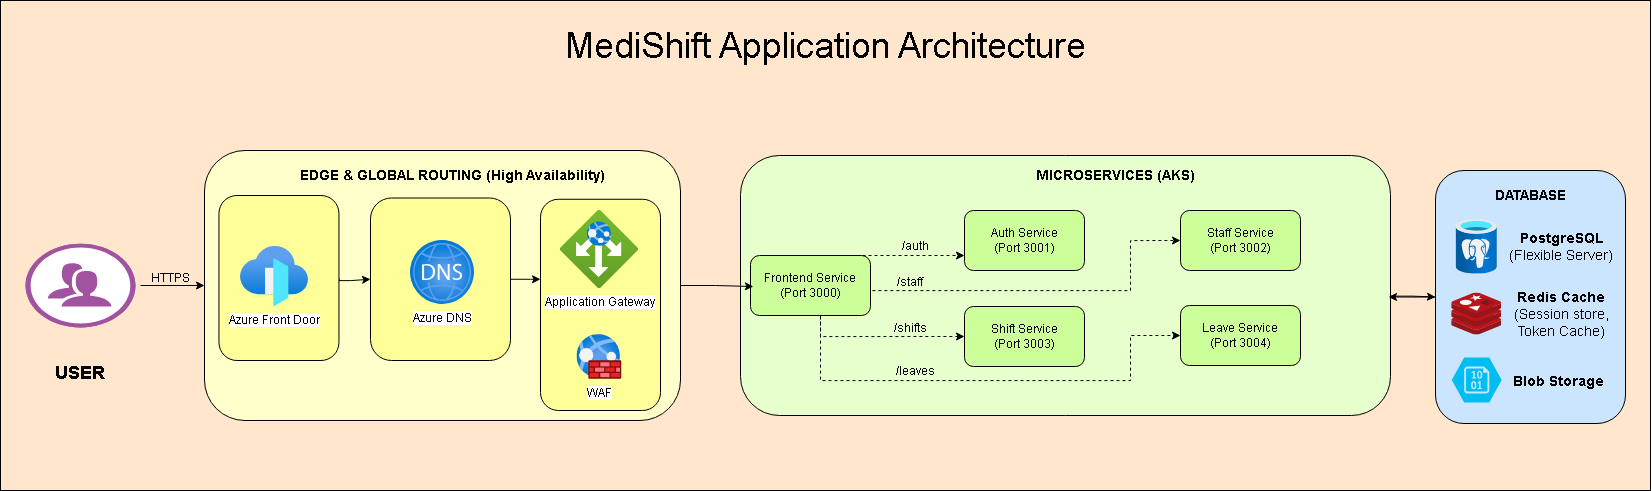

The diagram above was exported from draw.io. Its source (the exported page's mxGraphModel, read from the mxfile embedded in the PNG):
<mxGraphModel dx="1702" dy="651" grid="1" gridSize="10" guides="1" tooltips="1" connect="1" arrows="1" fold="1" page="1" pageScale="1" pageWidth="827" pageHeight="1169" math="0" shadow="0">
  <root>
    <mxCell id="0" />
    <mxCell id="1" parent="0" />
    <mxCell id="PRqjxv8XbomrZRiVC2jd-2" parent="1" style="rounded=0;whiteSpace=wrap;html=1;fillColor=#FFE6CC;" value="" vertex="1">
      <mxGeometry height="490" width="1650" x="570" y="390" as="geometry" />
    </mxCell>
    <mxCell id="PRqjxv8XbomrZRiVC2jd-4" parent="1" style="rounded=1;whiteSpace=wrap;html=1;fillColor=#FFFFCC;" value="" vertex="1">
      <mxGeometry height="270" width="476" x="774" y="540" as="geometry" />
    </mxCell>
    <mxCell id="PRqjxv8XbomrZRiVC2jd-10" parent="1" style="text;html=1;whiteSpace=wrap;strokeColor=none;fillColor=none;align=center;verticalAlign=middle;rounded=0;fontStyle=1" value="&lt;span&gt;&lt;font style=&quot;font-size: 18px;&quot;&gt;USER&lt;/font&gt;&lt;/span&gt;" vertex="1">
      <mxGeometry height="30" width="60" x="620" y="747" as="geometry" />
    </mxCell>
    <mxCell id="PRqjxv8XbomrZRiVC2jd-11" parent="1" style="verticalLabelPosition=bottom;sketch=0;html=1;fillColor=#A153A0;strokeColor=#ffffff;verticalAlign=top;align=center;points=[[0,0.5,0],[0.125,0.25,0],[0.25,0,0],[0.5,0,0],[0.75,0,0],[0.875,0.25,0],[1,0.5,0],[0.875,0.75,0],[0.75,1,0],[0.5,1,0],[0.125,0.75,0]];pointerEvents=1;shape=mxgraph.cisco_safe.compositeIcon;bgIcon=ellipse;resIcon=mxgraph.cisco_safe.design.users;fontStyle=1" value="" vertex="1">
      <mxGeometry height="83.75" width="110" x="595" y="633.13" as="geometry" />
    </mxCell>
    <mxCell id="PRqjxv8XbomrZRiVC2jd-13" edge="1" parent="1" style="edgeStyle=orthogonalEdgeStyle;rounded=0;orthogonalLoop=1;jettySize=auto;html=1;exitX=1;exitY=0.5;exitDx=0;exitDy=0;entryX=0;entryY=0.5;entryDx=0;entryDy=0;" target="PRqjxv8XbomrZRiVC2jd-4">
      <mxGeometry relative="1" as="geometry">
        <mxPoint x="710" y="675" as="sourcePoint" />
      </mxGeometry>
    </mxCell>
    <mxCell id="PRqjxv8XbomrZRiVC2jd-18" edge="1" parent="1" source="PRqjxv8XbomrZRiVC2jd-19" style="edgeStyle=orthogonalEdgeStyle;rounded=0;orthogonalLoop=1;jettySize=auto;html=1;exitX=1;exitY=0.5;exitDx=0;exitDy=0;entryX=0;entryY=0.5;entryDx=0;entryDy=0;" target="PRqjxv8XbomrZRiVC2jd-22">
      <mxGeometry relative="1" as="geometry">
        <Array as="points">
          <mxPoint x="908" y="670" />
          <mxPoint x="920" y="670" />
          <mxPoint x="920" y="669" />
        </Array>
      </mxGeometry>
    </mxCell>
    <mxCell id="PRqjxv8XbomrZRiVC2jd-19" parent="1" style="rounded=1;whiteSpace=wrap;html=1;fillColor=#FFFF99;" value="" vertex="1">
      <mxGeometry height="165" width="120" x="788.46" y="585" as="geometry" />
    </mxCell>
    <mxCell id="PRqjxv8XbomrZRiVC2jd-20" parent="1" style="image;aspect=fixed;html=1;points=[];align=center;fontSize=12;image=img/lib/azure2/networking/Front_Doors.svg;" value="Azure Front Door" vertex="1">
      <mxGeometry height="60" width="68" x="810" y="636" as="geometry" />
    </mxCell>
    <mxCell id="PRqjxv8XbomrZRiVC2jd-21" edge="1" parent="1" source="PRqjxv8XbomrZRiVC2jd-22" style="edgeStyle=orthogonalEdgeStyle;rounded=0;orthogonalLoop=1;jettySize=auto;html=1;exitX=1;exitY=0.5;exitDx=0;exitDy=0;" target="PRqjxv8XbomrZRiVC2jd-25">
      <mxGeometry relative="1" as="geometry">
        <Array as="points">
          <mxPoint x="1100" y="669" />
          <mxPoint x="1100" y="670" />
        </Array>
      </mxGeometry>
    </mxCell>
    <mxCell id="PRqjxv8XbomrZRiVC2jd-22" parent="1" style="rounded=1;whiteSpace=wrap;html=1;fillColor=#FFFF99;" value="" vertex="1">
      <mxGeometry height="162.5" width="140" x="940" y="587.5" as="geometry" />
    </mxCell>
    <mxCell id="PRqjxv8XbomrZRiVC2jd-23" parent="1" style="image;aspect=fixed;html=1;points=[];align=center;fontSize=12;image=img/lib/azure2/networking/DNS_Zones.svg;" value="Azure DNS" vertex="1">
      <mxGeometry height="64" width="64" x="980" y="630" as="geometry" />
    </mxCell>
    <mxCell id="PRqjxv8XbomrZRiVC2jd-25" parent="1" style="rounded=1;whiteSpace=wrap;html=1;fillColor=#FFFF99;" value="" vertex="1">
      <mxGeometry height="211.25" width="120" x="1110" y="588.75" as="geometry" />
    </mxCell>
    <mxCell id="PRqjxv8XbomrZRiVC2jd-26" parent="1" style="image;aspect=fixed;html=1;points=[];align=center;fontSize=12;image=img/lib/azure2/networking/Application_Gateways.svg;" value="Application Gateway" vertex="1">
      <mxGeometry height="78" width="78" x="1130" y="600" as="geometry" />
    </mxCell>
    <mxCell id="PRqjxv8XbomrZRiVC2jd-28" parent="1" style="image;aspect=fixed;html=1;points=[];align=center;fontSize=12;image=img/lib/azure2/networking/Web_Application_Firewall_Policies_WAF.svg;" value="WAF" vertex="1">
      <mxGeometry height="45" width="45" x="1146.5" y="724" as="geometry" />
    </mxCell>
    <mxCell id="PRqjxv8XbomrZRiVC2jd-29" parent="1" style="text;html=1;whiteSpace=wrap;strokeColor=none;fillColor=none;align=center;verticalAlign=middle;rounded=0;" value="&lt;b&gt;&lt;font style=&quot;font-size: 14px;&quot;&gt;EDGE &amp;amp; GLOBAL ROUTING (High Availability)&lt;/font&gt;&lt;/b&gt;" vertex="1">
      <mxGeometry height="30" width="340" x="851.5" y="550" as="geometry" />
    </mxCell>
    <mxCell id="PRqjxv8XbomrZRiVC2jd-30" parent="1" style="text;html=1;whiteSpace=wrap;strokeColor=none;fillColor=none;align=center;verticalAlign=middle;rounded=0;" value="HTTPS" vertex="1">
      <mxGeometry height="30" width="60" x="710" y="652.5" as="geometry" />
    </mxCell>
    <mxCell id="PRqjxv8XbomrZRiVC2jd-35" parent="1" style="rounded=1;whiteSpace=wrap;html=1;fillColor=#E6FFCC;" value="" vertex="1">
      <mxGeometry height="260" width="650" x="1310" y="545" as="geometry" />
    </mxCell>
    <mxCell id="PRqjxv8XbomrZRiVC2jd-36" parent="1" style="text;html=1;whiteSpace=wrap;strokeColor=none;fillColor=none;align=center;verticalAlign=middle;rounded=0;" value="&lt;b&gt;&lt;font style=&quot;font-size: 14px;&quot;&gt;MICROSERVICES (AKS)&lt;/font&gt;&lt;/b&gt;" vertex="1">
      <mxGeometry height="30" width="340" x="1515" y="550" as="geometry" />
    </mxCell>
    <mxCell id="PRqjxv8XbomrZRiVC2jd-37" parent="1" style="rounded=1;whiteSpace=wrap;html=1;fillColor=#CCFF99;" value="Auth Service&lt;div&gt;(Port 3001)&lt;/div&gt;" vertex="1">
      <mxGeometry height="60" width="120" x="1534" y="600" as="geometry" />
    </mxCell>
    <mxCell id="PRqjxv8XbomrZRiVC2jd-38" parent="1" style="rounded=1;whiteSpace=wrap;html=1;fillColor=#CCFF99;" value="Staff Service&lt;div&gt;(Port 3002)&lt;/div&gt;" vertex="1">
      <mxGeometry height="60" width="120" x="1750" y="600" as="geometry" />
    </mxCell>
    <mxCell id="PRqjxv8XbomrZRiVC2jd-39" parent="1" style="rounded=1;whiteSpace=wrap;html=1;fillColor=#CCFF99;" value="Shift Service&lt;div&gt;(Port 3003)&lt;/div&gt;" vertex="1">
      <mxGeometry height="60" width="120" x="1534" y="696" as="geometry" />
    </mxCell>
    <mxCell id="PRqjxv8XbomrZRiVC2jd-40" parent="1" style="rounded=1;whiteSpace=wrap;html=1;fillColor=#CCFF99;" value="Leave Service&lt;div&gt;(Port 3004)&lt;/div&gt;" vertex="1">
      <mxGeometry height="60" width="120" x="1750" y="695" as="geometry" />
    </mxCell>
    <mxCell id="PRqjxv8XbomrZRiVC2jd-46" parent="1" style="rounded=1;whiteSpace=wrap;html=1;fillColor=#CCE5FF;" value="" vertex="1">
      <mxGeometry height="253" width="190" x="2005" y="560" as="geometry" />
    </mxCell>
    <mxCell id="PRqjxv8XbomrZRiVC2jd-47" parent="1" style="text;html=1;whiteSpace=wrap;strokeColor=none;fillColor=none;align=center;verticalAlign=middle;rounded=0;" value="&lt;b&gt;&lt;font style=&quot;font-size: 14px;&quot;&gt;DATABASE&lt;/font&gt;&lt;/b&gt;" vertex="1">
      <mxGeometry height="30" width="150" x="2025" y="570" as="geometry" />
    </mxCell>
    <mxCell id="PRqjxv8XbomrZRiVC2jd-48" parent="1" style="image;aspect=fixed;html=1;points=[];align=center;fontSize=12;image=img/lib/azure2/databases/Azure_Database_PostgreSQL_Server.svg;" value="" vertex="1">
      <mxGeometry height="55" width="41.25" x="2025.62" y="608.75" as="geometry" />
    </mxCell>
    <mxCell id="PRqjxv8XbomrZRiVC2jd-49" parent="1" style="text;html=1;whiteSpace=wrap;strokeColor=none;fillColor=none;align=center;verticalAlign=middle;rounded=0;" value="&lt;font style=&quot;font-size: 14px;&quot;&gt;&lt;b&gt;PostgreSQL&lt;/b&gt;&lt;/font&gt;&lt;div&gt;&lt;font style=&quot;font-size: 14px;&quot;&gt;(Flexible Server)&lt;/font&gt;&lt;/div&gt;" vertex="1">
      <mxGeometry height="30" width="120" x="2071.24" y="621.25" as="geometry" />
    </mxCell>
    <mxCell id="PRqjxv8XbomrZRiVC2jd-50" parent="1" style="image;sketch=0;aspect=fixed;html=1;points=[];align=center;fontSize=12;image=img/lib/mscae/Cache_Redis_Product.svg;" value="" vertex="1">
      <mxGeometry height="42" width="50" x="2021.25" y="682.5" as="geometry" />
    </mxCell>
    <mxCell id="PRqjxv8XbomrZRiVC2jd-52" parent="1" style="text;html=1;whiteSpace=wrap;strokeColor=none;fillColor=none;align=center;verticalAlign=middle;rounded=0;" value="&lt;font style=&quot;font-size: 14px;&quot;&gt;&lt;b&gt;Redis Cache&lt;/b&gt;&lt;/font&gt;&lt;div&gt;&lt;span style=&quot;font-size: 14px; background-color: transparent; color: light-dark(rgb(0, 0, 0), rgb(255, 255, 255));&quot;&gt;(Session store, Token Cache)&lt;/span&gt;&lt;/div&gt;" vertex="1">
      <mxGeometry height="30" width="100" x="2081.24" y="688.5" as="geometry" />
    </mxCell>
    <mxCell id="PRqjxv8XbomrZRiVC2jd-53" parent="1" style="verticalLabelPosition=bottom;html=1;verticalAlign=top;align=center;strokeColor=none;fillColor=#00BEF2;shape=mxgraph.azure.storage_blob;" value="" vertex="1">
      <mxGeometry height="45" width="50" x="2021.24" y="747" as="geometry" />
    </mxCell>
    <mxCell id="PRqjxv8XbomrZRiVC2jd-54" parent="1" style="text;html=1;whiteSpace=wrap;strokeColor=none;fillColor=none;align=center;verticalAlign=middle;rounded=0;" value="&lt;b&gt;&lt;font style=&quot;font-size: 14px;&quot;&gt;Blob Storage&lt;/font&gt;&lt;/b&gt;" vertex="1">
      <mxGeometry height="30" width="114.38" x="2071.25" y="756" as="geometry" />
    </mxCell>
    <mxCell id="PRqjxv8XbomrZRiVC2jd-55" edge="1" parent="1" source="PRqjxv8XbomrZRiVC2jd-35" style="edgeStyle=orthogonalEdgeStyle;rounded=0;orthogonalLoop=1;jettySize=auto;html=1;exitX=1;exitY=0.541;exitDx=0;exitDy=0;entryX=0;entryY=0.5;entryDx=0;entryDy=0;exitPerimeter=0;" target="PRqjxv8XbomrZRiVC2jd-46">
      <mxGeometry relative="1" as="geometry" />
    </mxCell>
    <mxCell id="PRqjxv8XbomrZRiVC2jd-56" edge="1" parent="1" source="PRqjxv8XbomrZRiVC2jd-46" style="edgeStyle=orthogonalEdgeStyle;rounded=0;orthogonalLoop=1;jettySize=auto;html=1;exitX=0;exitY=0.5;exitDx=0;exitDy=0;entryX=0.997;entryY=0.544;entryDx=0;entryDy=0;entryPerimeter=0;" target="PRqjxv8XbomrZRiVC2jd-35">
      <mxGeometry relative="1" as="geometry" />
    </mxCell>
    <mxCell id="PRqjxv8XbomrZRiVC2jd-63" parent="1" style="text;html=1;whiteSpace=wrap;strokeColor=none;fillColor=none;align=center;verticalAlign=middle;rounded=0;" value="&lt;font style=&quot;font-size: 36px;&quot;&gt;MediShift Application Architecture&lt;/font&gt;" vertex="1">
      <mxGeometry height="30" width="850" x="970" y="420" as="geometry" />
    </mxCell>
    <mxCell id="PRqjxv8XbomrZRiVC2jd-64" edge="1" parent="1" style="edgeStyle=orthogonalEdgeStyle;rounded=0;orthogonalLoop=1;jettySize=auto;html=1;exitX=1;exitY=0.25;exitDx=0;exitDy=0;entryX=0;entryY=0.75;entryDx=0;entryDy=0;dashed=1;" target="PRqjxv8XbomrZRiVC2jd-37">
      <mxGeometry relative="1" as="geometry">
        <mxPoint x="1390" y="645" as="sourcePoint" />
      </mxGeometry>
    </mxCell>
    <mxCell id="PRqjxv8XbomrZRiVC2jd-65" parent="1" style="text;html=1;whiteSpace=wrap;strokeColor=none;fillColor=none;align=center;verticalAlign=middle;rounded=0;" value="/auth" vertex="1">
      <mxGeometry height="12.5" width="60" x="1455" y="630" as="geometry" />
    </mxCell>
    <mxCell id="PRqjxv8XbomrZRiVC2jd-66" edge="1" parent="1" style="edgeStyle=orthogonalEdgeStyle;rounded=0;orthogonalLoop=1;jettySize=auto;html=1;exitX=1;exitY=0.5;exitDx=0;exitDy=0;entryX=0;entryY=0.5;entryDx=0;entryDy=0;dashed=1;" target="PRqjxv8XbomrZRiVC2jd-38">
      <mxGeometry relative="1" as="geometry">
        <Array as="points">
          <mxPoint x="1390" y="680" />
          <mxPoint x="1700" y="680" />
          <mxPoint x="1700" y="630" />
        </Array>
        <mxPoint x="1390" y="660" as="sourcePoint" />
      </mxGeometry>
    </mxCell>
    <mxCell id="PRqjxv8XbomrZRiVC2jd-67" parent="1" style="text;html=1;whiteSpace=wrap;strokeColor=none;fillColor=none;align=center;verticalAlign=middle;rounded=0;" value="/staff" vertex="1">
      <mxGeometry height="12.5" width="60" x="1450" y="665.5" as="geometry" />
    </mxCell>
    <mxCell id="PRqjxv8XbomrZRiVC2jd-68" edge="1" parent="1" style="edgeStyle=orthogonalEdgeStyle;rounded=0;orthogonalLoop=1;jettySize=auto;html=1;exitX=1;exitY=0.75;exitDx=0;exitDy=0;entryX=0;entryY=0.5;entryDx=0;entryDy=0;dashed=1;" target="PRqjxv8XbomrZRiVC2jd-39">
      <mxGeometry relative="1" as="geometry">
        <Array as="points">
          <mxPoint x="1390" y="726" />
        </Array>
        <mxPoint x="1390" y="675" as="sourcePoint" />
      </mxGeometry>
    </mxCell>
    <mxCell id="PRqjxv8XbomrZRiVC2jd-69" parent="1" style="text;html=1;whiteSpace=wrap;strokeColor=none;fillColor=none;align=center;verticalAlign=middle;rounded=0;" value="/shifts" vertex="1">
      <mxGeometry height="12.5" width="60" x="1450" y="711.5" as="geometry" />
    </mxCell>
    <mxCell id="PRqjxv8XbomrZRiVC2jd-70" edge="1" parent="1" source="nVCHAJcil1cqoUTOBhc4-1" style="edgeStyle=orthogonalEdgeStyle;rounded=0;orthogonalLoop=1;jettySize=auto;html=1;exitX=1;exitY=0.75;exitDx=0;exitDy=0;entryX=0;entryY=0.5;entryDx=0;entryDy=0;dashed=1;" target="PRqjxv8XbomrZRiVC2jd-40">
      <mxGeometry relative="1" as="geometry">
        <Array as="points">
          <mxPoint x="1390" y="770" />
          <mxPoint x="1700" y="770" />
          <mxPoint x="1700" y="725" />
        </Array>
        <mxPoint x="1390" y="675" as="sourcePoint" />
      </mxGeometry>
    </mxCell>
    <mxCell id="PRqjxv8XbomrZRiVC2jd-71" parent="1" style="text;html=1;whiteSpace=wrap;strokeColor=none;fillColor=none;align=center;verticalAlign=middle;rounded=0;" value="/leaves" vertex="1">
      <mxGeometry height="12.5" width="60" x="1455" y="755" as="geometry" />
    </mxCell>
    <mxCell id="nVCHAJcil1cqoUTOBhc4-1" parent="1" style="rounded=1;whiteSpace=wrap;html=1;fillColor=#CCFF99;" value="Frontend Service&lt;div&gt;(Port 3000)&lt;/div&gt;" vertex="1">
      <mxGeometry height="60" width="120" x="1320" y="645.01" as="geometry" />
    </mxCell>
    <mxCell id="PRqjxv8XbomrZRiVC2jd-3" edge="1" parent="1" source="PRqjxv8XbomrZRiVC2jd-4" style="edgeStyle=orthogonalEdgeStyle;rounded=0;orthogonalLoop=1;jettySize=auto;html=1;exitX=1;exitY=0.5;exitDx=0;exitDy=0;entryX=0.024;entryY=0.517;entryDx=0;entryDy=0;entryPerimeter=0;" target="nVCHAJcil1cqoUTOBhc4-1">
      <mxGeometry relative="1" as="geometry">
        <mxPoint x="1330" y="675" as="targetPoint" />
      </mxGeometry>
    </mxCell>
  </root>
</mxGraphModel>